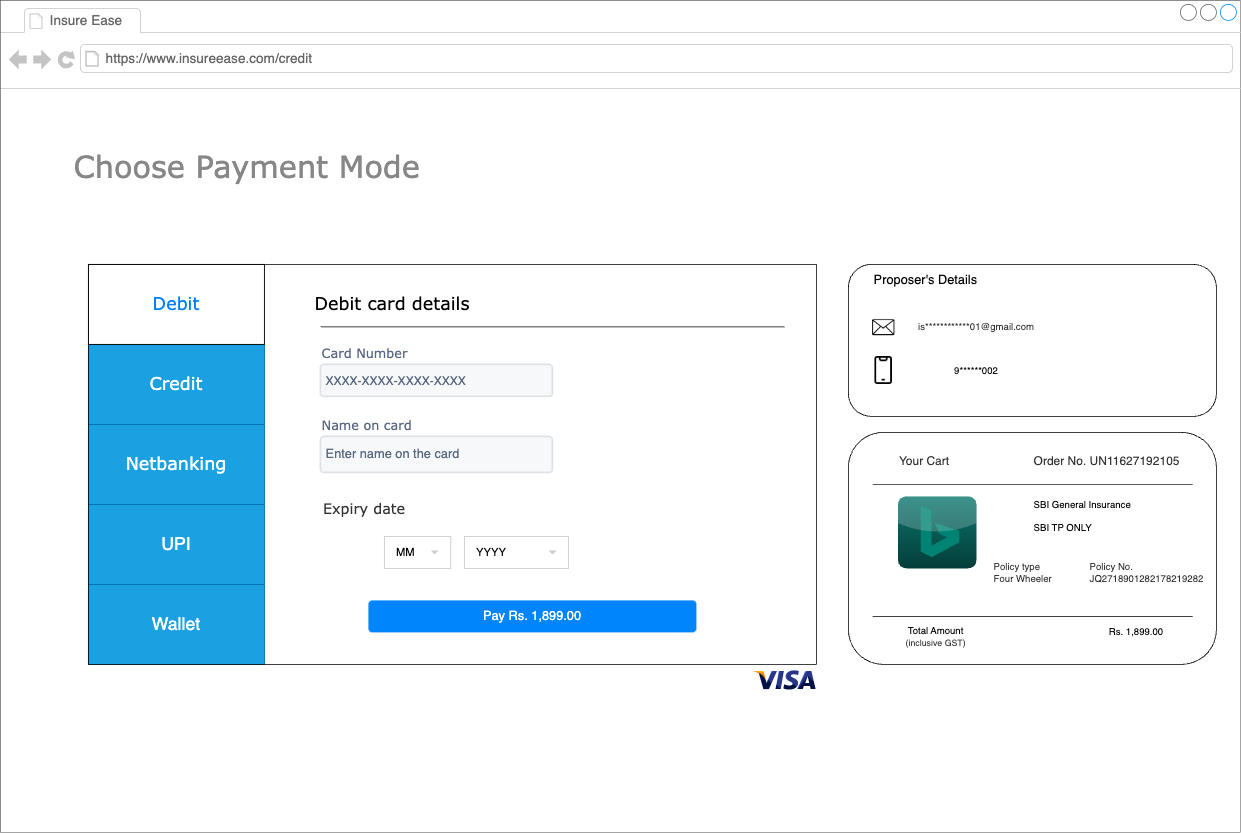

The diagram above was exported from draw.io. Its source (the exported page's mxGraphModel, read from the mxfile embedded in the PNG):
<mxGraphModel dx="1530" dy="1011" grid="1" gridSize="10" guides="1" tooltips="1" connect="1" arrows="1" fold="1" page="1" pageScale="1" pageWidth="2339" pageHeight="3300" math="0" shadow="0">
  <root>
    <mxCell id="0" />
    <mxCell id="1" parent="0" />
    <mxCell id="92KOYKzkId5Z7Q9qOZEK-1" value="" style="strokeWidth=1;shadow=0;dashed=0;align=center;html=1;shape=mxgraph.mockup.containers.browserWindow;rSize=0;strokeColor=#666666;strokeColor2=#008cff;strokeColor3=#c4c4c4;mainText=,;recursiveResize=0;" parent="1" vertex="1">
      <mxGeometry x="150" y="190" width="1550" height="1040" as="geometry" />
    </mxCell>
    <mxCell id="92KOYKzkId5Z7Q9qOZEK-2" value="Insure Ease" style="strokeWidth=1;shadow=0;dashed=0;align=center;html=1;shape=mxgraph.mockup.containers.anchor;fontSize=17;fontColor=#666666;align=left;whiteSpace=wrap;" parent="92KOYKzkId5Z7Q9qOZEK-1" vertex="1">
      <mxGeometry x="60" y="12" width="110" height="26" as="geometry" />
    </mxCell>
    <mxCell id="92KOYKzkId5Z7Q9qOZEK-3" value="https://www.insureease.com/credit" style="strokeWidth=1;shadow=0;dashed=0;align=center;html=1;shape=mxgraph.mockup.containers.anchor;rSize=0;fontSize=17;fontColor=#666666;align=left;" parent="92KOYKzkId5Z7Q9qOZEK-1" vertex="1">
      <mxGeometry x="130" y="60" width="250" height="26" as="geometry" />
    </mxCell>
    <mxCell id="92KOYKzkId5Z7Q9qOZEK-4" value="&lt;h1&gt;&lt;span style=&quot;font-weight: normal;&quot;&gt;&lt;font face=&quot;Verdana&quot; color=&quot;#878787&quot; style=&quot;font-size: 38px;&quot;&gt;Choose Payment Mode&lt;/font&gt;&lt;/span&gt;&lt;/h1&gt;" style="text;strokeColor=none;fillColor=none;html=1;fontSize=24;fontStyle=1;verticalAlign=middle;align=left;" parent="92KOYKzkId5Z7Q9qOZEK-1" vertex="1">
      <mxGeometry x="90" y="160" width="590" height="90" as="geometry" />
    </mxCell>
    <mxCell id="92KOYKzkId5Z7Q9qOZEK-38" value="&lt;font style=&quot;font-size: 22px;&quot;&gt;Wallet&lt;/font&gt;" style="rounded=0;whiteSpace=wrap;html=1;fillColor=#1ba1e2;strokeColor=#006EAF;fontColor=#ffffff;" parent="92KOYKzkId5Z7Q9qOZEK-1" vertex="1">
      <mxGeometry x="110" y="730" width="220" height="100" as="geometry" />
    </mxCell>
    <mxCell id="92KOYKzkId5Z7Q9qOZEK-40" value="&lt;font style=&quot;font-size: 22px;&quot;&gt;UPI&lt;/font&gt;" style="rounded=0;whiteSpace=wrap;html=1;fillColor=#1ba1e2;strokeColor=#006EAF;fontColor=#ffffff;" parent="92KOYKzkId5Z7Q9qOZEK-1" vertex="1">
      <mxGeometry x="110" y="630" width="220" height="100" as="geometry" />
    </mxCell>
    <mxCell id="92KOYKzkId5Z7Q9qOZEK-41" value="&lt;font face=&quot;Verdana&quot; style=&quot;font-size: 22px;&quot;&gt;Netbanking&lt;/font&gt;" style="rounded=0;whiteSpace=wrap;html=1;fillColor=#1ba1e2;strokeColor=#006EAF;fontColor=#ffffff;" parent="92KOYKzkId5Z7Q9qOZEK-1" vertex="1">
      <mxGeometry x="110" y="530" width="220" height="100" as="geometry" />
    </mxCell>
    <mxCell id="92KOYKzkId5Z7Q9qOZEK-42" value="&lt;font color=&quot;#ffffff&quot; face=&quot;Verdana&quot; style=&quot;font-size: 22px;&quot;&gt;Credit&lt;/font&gt;" style="rounded=0;whiteSpace=wrap;html=1;fillColor=#1ba1e2;strokeColor=#006EAF;fontColor=#ffffff;" parent="92KOYKzkId5Z7Q9qOZEK-1" vertex="1">
      <mxGeometry x="110" y="430" width="220" height="100" as="geometry" />
    </mxCell>
    <mxCell id="92KOYKzkId5Z7Q9qOZEK-43" value="&lt;font color=&quot;#007fff&quot; face=&quot;Verdana&quot; style=&quot;font-size: 22px;&quot;&gt;Debit&lt;/font&gt;" style="rounded=0;whiteSpace=wrap;html=1;" parent="92KOYKzkId5Z7Q9qOZEK-1" vertex="1">
      <mxGeometry x="110" y="330" width="220" height="100" as="geometry" />
    </mxCell>
    <mxCell id="92KOYKzkId5Z7Q9qOZEK-7" value="&lt;h2&gt;&lt;font face=&quot;Verdana&quot; style=&quot;font-size: 22px; font-weight: normal;&quot;&gt;Debit card details&lt;/font&gt;&lt;/h2&gt;" style="text;html=1;align=center;verticalAlign=middle;whiteSpace=wrap;rounded=0;" parent="92KOYKzkId5Z7Q9qOZEK-1" vertex="1">
      <mxGeometry x="380" y="365" width="220" height="30" as="geometry" />
    </mxCell>
    <mxCell id="92KOYKzkId5Z7Q9qOZEK-68" value="" style="dashed=0;align=center;fontSize=12;shape=rect;fillColor=#ffffff;strokeColor=#cccccc;whiteSpace=wrap;html=1;" parent="92KOYKzkId5Z7Q9qOZEK-1" vertex="1">
      <mxGeometry x="480" y="670" width="83" height="40" as="geometry" />
    </mxCell>
    <mxCell id="92KOYKzkId5Z7Q9qOZEK-69" value="MM" style="text;fontColor=#000000;verticalAlign=middle;spacingLeft=13;fontSize=14;whiteSpace=wrap;html=1;" parent="92KOYKzkId5Z7Q9qOZEK-68" vertex="1">
      <mxGeometry width="83" height="40" as="geometry" />
    </mxCell>
    <mxCell id="92KOYKzkId5Z7Q9qOZEK-70" value="" style="dashed=0;html=1;shape=mxgraph.gmdl.triangle;fillColor=#cccccc;strokeColor=none;" parent="92KOYKzkId5Z7Q9qOZEK-68" vertex="1">
      <mxGeometry x="1" y="0.5" width="10" height="5" relative="1" as="geometry">
        <mxPoint x="-25" y="-2.5" as="offset" />
      </mxGeometry>
    </mxCell>
    <mxCell id="92KOYKzkId5Z7Q9qOZEK-71" value="" style="dashed=0;align=center;fontSize=12;shape=rect;fillColor=#ffffff;strokeColor=#cccccc;whiteSpace=wrap;html=1;" parent="92KOYKzkId5Z7Q9qOZEK-1" vertex="1">
      <mxGeometry x="580" y="670" width="130" height="40" as="geometry" />
    </mxCell>
    <mxCell id="92KOYKzkId5Z7Q9qOZEK-72" value="YYYY" style="text;fontColor=#000000;verticalAlign=middle;spacingLeft=13;fontSize=14;whiteSpace=wrap;html=1;" parent="92KOYKzkId5Z7Q9qOZEK-71" vertex="1">
      <mxGeometry width="130" height="40" as="geometry" />
    </mxCell>
    <mxCell id="92KOYKzkId5Z7Q9qOZEK-73" value="" style="dashed=0;html=1;shape=mxgraph.gmdl.triangle;fillColor=#cccccc;strokeColor=none;" parent="92KOYKzkId5Z7Q9qOZEK-71" vertex="1">
      <mxGeometry x="1" y="0.5" width="10" height="5" relative="1" as="geometry">
        <mxPoint x="-25" y="-2.5" as="offset" />
      </mxGeometry>
    </mxCell>
    <mxCell id="92KOYKzkId5Z7Q9qOZEK-75" value="&lt;font face=&quot;Verdana&quot; style=&quot;font-size: 16px; font-weight: normal;&quot;&gt;Card Number&lt;/font&gt;" style="fillColor=none;strokeColor=none;html=1;fontSize=11;fontStyle=0;align=left;fontColor=#596780;fontStyle=1;fontSize=11" parent="92KOYKzkId5Z7Q9qOZEK-1" vertex="1">
      <mxGeometry x="400" y="430" width="240" height="20" as="geometry" />
    </mxCell>
    <mxCell id="92KOYKzkId5Z7Q9qOZEK-76" value="&lt;font style=&quot;font-size: 15px;&quot;&gt;XXXX-XXXX-XXXX-XXXX&lt;/font&gt;" style="rounded=1;arcSize=9;fillColor=#F7F8F9;align=left;spacingLeft=5;strokeColor=#DEE1E6;html=1;strokeWidth=2;fontColor=#596780;fontSize=12" parent="92KOYKzkId5Z7Q9qOZEK-1" vertex="1">
      <mxGeometry x="400" y="455" width="290" height="40" as="geometry" />
    </mxCell>
    <mxCell id="92KOYKzkId5Z7Q9qOZEK-77" value="&lt;span style=&quot;font-family: Verdana; font-size: 16px; font-weight: 400;&quot;&gt;Name on card&lt;/span&gt;" style="fillColor=none;strokeColor=none;html=1;fontSize=11;fontStyle=0;align=left;fontColor=#596780;fontStyle=1;fontSize=11" parent="92KOYKzkId5Z7Q9qOZEK-1" vertex="1">
      <mxGeometry x="400" y="520" width="240" height="20" as="geometry" />
    </mxCell>
    <mxCell id="92KOYKzkId5Z7Q9qOZEK-78" value="&lt;font style=&quot;font-size: 16px;&quot;&gt;Enter name on the card&lt;/font&gt;" style="rounded=1;arcSize=9;fillColor=#F7F8F9;align=left;spacingLeft=5;strokeColor=#DEE1E6;html=1;strokeWidth=2;fontColor=#596780;fontSize=12" parent="92KOYKzkId5Z7Q9qOZEK-1" vertex="1">
      <mxGeometry x="400" y="545" width="290" height="45" as="geometry" />
    </mxCell>
    <mxCell id="92KOYKzkId5Z7Q9qOZEK-74" value="Pay Rs. 1,899.00" style="html=1;shadow=0;dashed=0;shape=mxgraph.bootstrap.rrect;rSize=5;strokeColor=none;strokeWidth=1;fillColor=#0085FC;fontColor=#FFFFFF;whiteSpace=wrap;align=center;verticalAlign=middle;spacingLeft=0;fontStyle=0;fontSize=16;spacing=5;" parent="92KOYKzkId5Z7Q9qOZEK-1" vertex="1">
      <mxGeometry x="460" y="750" width="410" height="40" as="geometry" />
    </mxCell>
    <mxCell id="92KOYKzkId5Z7Q9qOZEK-79" value="" style="shape=image;html=1;verticalAlign=top;verticalLabelPosition=bottom;labelBackgroundColor=#ffffff;imageAspect=0;aspect=fixed;image=https://cdn3.iconfinder.com/data/icons/payment-method-1/64/_Visa-128.png" parent="92KOYKzkId5Z7Q9qOZEK-1" vertex="1">
      <mxGeometry x="940" y="810" width="80" height="80" as="geometry" />
    </mxCell>
    <mxCell id="92KOYKzkId5Z7Q9qOZEK-80" value="" style="rounded=1;whiteSpace=wrap;html=1;" parent="92KOYKzkId5Z7Q9qOZEK-1" vertex="1">
      <mxGeometry x="1060" y="330" width="460" height="190" as="geometry" />
    </mxCell>
    <mxCell id="92KOYKzkId5Z7Q9qOZEK-81" value="&lt;font style=&quot;font-size: 16px;&quot;&gt;Proposer's Details&lt;/font&gt;" style="text;html=1;align=left;verticalAlign=middle;whiteSpace=wrap;rounded=0;" parent="92KOYKzkId5Z7Q9qOZEK-1" vertex="1">
      <mxGeometry x="1090" y="335" width="150" height="30" as="geometry" />
    </mxCell>
    <mxCell id="92KOYKzkId5Z7Q9qOZEK-83" value="" style="shape=image;html=1;verticalAlign=top;verticalLabelPosition=bottom;labelBackgroundColor=#ffffff;imageAspect=0;aspect=fixed;image=https://cdn3.iconfinder.com/data/icons/essential-pack-2/48/8-Email-128.png" parent="92KOYKzkId5Z7Q9qOZEK-1" vertex="1">
      <mxGeometry x="1090" y="395" width="28" height="28" as="geometry" />
    </mxCell>
    <mxCell id="92KOYKzkId5Z7Q9qOZEK-84" value="" style="shape=image;html=1;verticalAlign=top;verticalLabelPosition=bottom;labelBackgroundColor=#ffffff;imageAspect=0;aspect=fixed;image=https://cdn1.iconfinder.com/data/icons/100-basic-for-user-interface/32/01-phone-128.png" parent="92KOYKzkId5Z7Q9qOZEK-1" vertex="1">
      <mxGeometry x="1086.5" y="445" width="35" height="35" as="geometry" />
    </mxCell>
    <mxCell id="92KOYKzkId5Z7Q9qOZEK-85" value="&lt;font color=&quot;#333333&quot;&gt;is************01@gmail.com&lt;/font&gt;" style="text;html=1;align=center;verticalAlign=middle;whiteSpace=wrap;rounded=0;" parent="92KOYKzkId5Z7Q9qOZEK-1" vertex="1">
      <mxGeometry x="1190" y="393" width="60" height="30" as="geometry" />
    </mxCell>
    <mxCell id="92KOYKzkId5Z7Q9qOZEK-86" value="9******002" style="text;html=1;align=center;verticalAlign=middle;whiteSpace=wrap;rounded=0;" parent="92KOYKzkId5Z7Q9qOZEK-1" vertex="1">
      <mxGeometry x="1190" y="447.5" width="60" height="30" as="geometry" />
    </mxCell>
    <mxCell id="92KOYKzkId5Z7Q9qOZEK-87" value="" style="rounded=1;whiteSpace=wrap;html=1;" parent="92KOYKzkId5Z7Q9qOZEK-1" vertex="1">
      <mxGeometry x="1060" y="540" width="460" height="290" as="geometry" />
    </mxCell>
    <mxCell id="92KOYKzkId5Z7Q9qOZEK-88" value="&lt;font color=&quot;#333333&quot; style=&quot;font-size: 15px;&quot;&gt;Your Cart&lt;/font&gt;" style="text;html=1;align=center;verticalAlign=middle;whiteSpace=wrap;rounded=0;" parent="92KOYKzkId5Z7Q9qOZEK-1" vertex="1">
      <mxGeometry x="1110" y="560" width="90" height="30" as="geometry" />
    </mxCell>
    <mxCell id="92KOYKzkId5Z7Q9qOZEK-89" value="&lt;font color=&quot;#333333&quot; style=&quot;font-size: 15px;&quot;&gt;Order No. UN11627192105&lt;/font&gt;" style="text;html=1;align=left;verticalAlign=middle;whiteSpace=wrap;rounded=0;" parent="92KOYKzkId5Z7Q9qOZEK-1" vertex="1">
      <mxGeometry x="1290" y="560" width="200" height="30" as="geometry" />
    </mxCell>
    <mxCell id="92KOYKzkId5Z7Q9qOZEK-90" value="" style="line;strokeWidth=1;html=1;strokeColor=#212121;" parent="92KOYKzkId5Z7Q9qOZEK-1" vertex="1">
      <mxGeometry x="1090" y="600" width="400" height="10" as="geometry" />
    </mxCell>
    <mxCell id="92KOYKzkId5Z7Q9qOZEK-94" value="" style="line;strokeWidth=1;html=1;" parent="92KOYKzkId5Z7Q9qOZEK-1" vertex="1">
      <mxGeometry x="1090" y="765" width="400" height="10" as="geometry" />
    </mxCell>
    <mxCell id="92KOYKzkId5Z7Q9qOZEK-95" value="Total Amount&lt;div&gt;&lt;font color=&quot;#333333&quot; style=&quot;font-size: 11px;&quot;&gt;(inclusive GST)&lt;/font&gt;&lt;/div&gt;" style="text;html=1;align=center;verticalAlign=middle;whiteSpace=wrap;rounded=0;" parent="92KOYKzkId5Z7Q9qOZEK-1" vertex="1">
      <mxGeometry x="1121.5" y="780" width="95" height="30" as="geometry" />
    </mxCell>
    <mxCell id="92KOYKzkId5Z7Q9qOZEK-96" value="SBI General Insurance&lt;div&gt;&lt;br&gt;&lt;div&gt;SBI TP ONLY&lt;/div&gt;&lt;/div&gt;" style="text;html=1;align=left;verticalAlign=middle;whiteSpace=wrap;rounded=0;" parent="92KOYKzkId5Z7Q9qOZEK-1" vertex="1">
      <mxGeometry x="1290" y="630" width="150" height="30" as="geometry" />
    </mxCell>
    <mxCell id="92KOYKzkId5Z7Q9qOZEK-97" value="" style="dashed=0;outlineConnect=0;html=1;align=center;labelPosition=center;verticalLabelPosition=bottom;verticalAlign=top;shape=mxgraph.webicons.bing;fillColor=#0A776E;gradientColor=#053D39" parent="92KOYKzkId5Z7Q9qOZEK-1" vertex="1">
      <mxGeometry x="1122" y="620" width="98" height="90" as="geometry" />
    </mxCell>
    <mxCell id="92KOYKzkId5Z7Q9qOZEK-98" value="&lt;font color=&quot;#333333&quot;&gt;Policy type&lt;/font&gt;&lt;div style=&quot;&quot;&gt;&lt;font color=&quot;#333333&quot;&gt;Four Wheeler&lt;/font&gt;&lt;/div&gt;" style="text;html=1;align=left;verticalAlign=middle;whiteSpace=wrap;rounded=0;" parent="92KOYKzkId5Z7Q9qOZEK-1" vertex="1">
      <mxGeometry x="1240" y="700" width="80" height="30" as="geometry" />
    </mxCell>
    <mxCell id="92KOYKzkId5Z7Q9qOZEK-99" value="&lt;font color=&quot;#333333&quot;&gt;Policy No.&lt;/font&gt;&lt;div&gt;&lt;font color=&quot;#333333&quot;&gt;JQ2718901282178219282&lt;/font&gt;&lt;/div&gt;" style="text;html=1;align=left;verticalAlign=middle;whiteSpace=wrap;rounded=0;" parent="92KOYKzkId5Z7Q9qOZEK-1" vertex="1">
      <mxGeometry x="1360" y="700" width="60" height="30" as="geometry" />
    </mxCell>
    <mxCell id="92KOYKzkId5Z7Q9qOZEK-100" value="Rs. 1,899.00" style="text;html=1;align=center;verticalAlign=middle;whiteSpace=wrap;rounded=0;" parent="92KOYKzkId5Z7Q9qOZEK-1" vertex="1">
      <mxGeometry x="1380" y="775" width="80" height="30" as="geometry" />
    </mxCell>
    <mxCell id="92KOYKzkId5Z7Q9qOZEK-5" value="" style="swimlane;startSize=0;rounded=0;" parent="1" vertex="1">
      <mxGeometry x="260" y="520" width="910" height="500" as="geometry" />
    </mxCell>
    <mxCell id="92KOYKzkId5Z7Q9qOZEK-8" value="&lt;font color=&quot;#333333&quot; face=&quot;Verdana&quot; style=&quot;font-size: 18px;&quot;&gt;Expiry date&lt;/font&gt;" style="text;html=1;align=center;verticalAlign=middle;whiteSpace=wrap;rounded=0;" parent="92KOYKzkId5Z7Q9qOZEK-5" vertex="1">
      <mxGeometry x="290" y="290" width="110" height="30" as="geometry" />
    </mxCell>
    <mxCell id="92KOYKzkId5Z7Q9qOZEK-91" value="" style="line;strokeWidth=1;html=1;" parent="92KOYKzkId5Z7Q9qOZEK-5" vertex="1">
      <mxGeometry x="290" y="73" width="580" height="10" as="geometry" />
    </mxCell>
  </root>
</mxGraphModel>